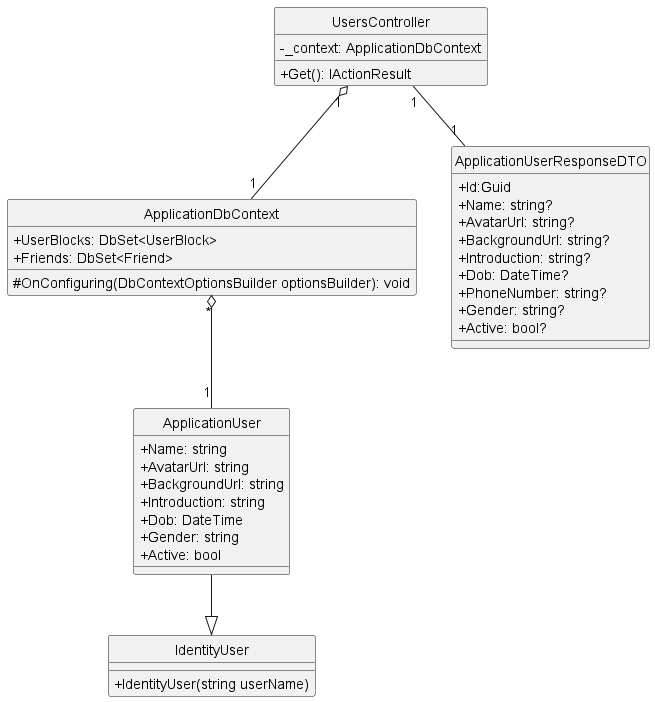

The diagram above was rendered by PlantUML. Its source (embedded in the PNG):
@startuml getUserById
hide circle
skinparam classAttributeIconSize 0
class UsersController {
    - _context: ApplicationDbContext
    + Get(): IActionResult 
}

class ApplicationDbContext {
    + UserBlocks: DbSet<UserBlock>
    + Friends: DbSet<Friend>
    # OnConfiguring(DbContextOptionsBuilder optionsBuilder): void
}

class ApplicationUserResponseDTO{
    + Id:Guid
    + Name: string?
    + AvatarUrl: string?
    + BackgroundUrl: string?
    + Introduction: string?
    + Dob: DateTime?
    + PhoneNumber: string?
    + Gender: string?
    + Active: bool?    
}


class ApplicationUser {
    + Name: string
    + AvatarUrl: string
    + BackgroundUrl: string
    + Introduction: string
    + Dob: DateTime
    + Gender: string
    + Active: bool
}

class IdentityUser {
    + IdentityUser(string userName) 
}

UsersController "1" o--"1" ApplicationDbContext
UsersController "1"--"1" ApplicationUserResponseDTO
ApplicationDbContext "*" o--"1" ApplicationUser
ApplicationUser --|> IdentityUser
@enduml